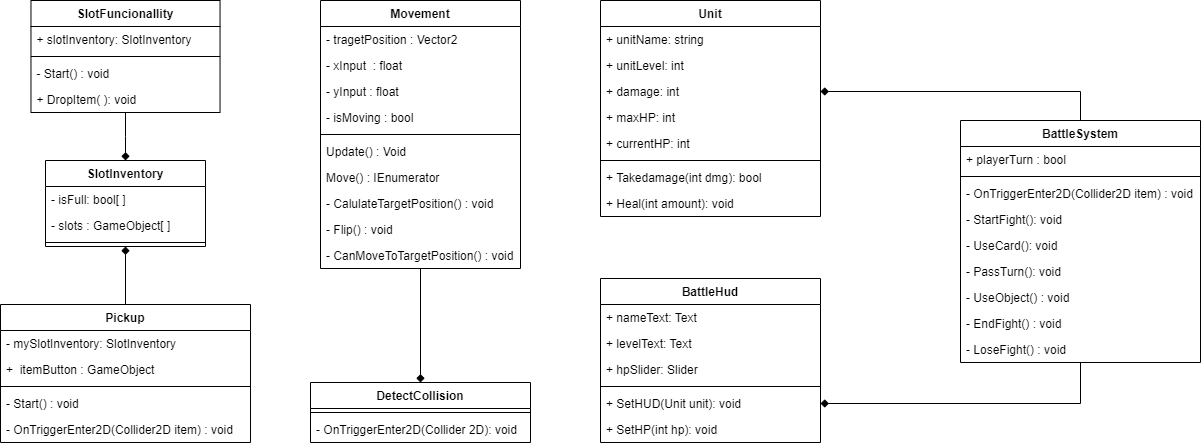

The diagram above was exported from draw.io. Its source (the exported page's mxGraphModel, read from the mxfile embedded in the PNG):
<mxGraphModel dx="3384" dy="1068" grid="1" gridSize="10" guides="1" tooltips="1" connect="1" arrows="1" fold="1" page="1" pageScale="1" pageWidth="827" pageHeight="1169" math="0" shadow="0">
  <root>
    <mxCell id="WIyWlLk6GJQsqaUBKTNV-0" />
    <mxCell id="WIyWlLk6GJQsqaUBKTNV-1" parent="WIyWlLk6GJQsqaUBKTNV-0" />
    <mxCell id="dJtLseEGytptLlcqm_xa-22" style="edgeStyle=orthogonalEdgeStyle;rounded=0;orthogonalLoop=1;jettySize=auto;html=1;endArrow=diamond;endFill=1;" edge="1" parent="WIyWlLk6GJQsqaUBKTNV-1" source="4cAErm3XCTzN_zqeUVin-6" target="dJtLseEGytptLlcqm_xa-15">
      <mxGeometry relative="1" as="geometry" />
    </mxCell>
    <mxCell id="4cAErm3XCTzN_zqeUVin-6" value="Movement" style="swimlane;fontStyle=1;align=center;verticalAlign=top;childLayout=stackLayout;horizontal=1;startSize=26;horizontalStack=0;resizeParent=1;resizeLast=0;collapsible=1;marginBottom=0;rounded=0;shadow=0;strokeWidth=1;" parent="WIyWlLk6GJQsqaUBKTNV-1" vertex="1">
      <mxGeometry x="-1080" y="400" width="200" height="268" as="geometry">
        <mxRectangle x="550" y="140" width="160" height="26" as="alternateBounds" />
      </mxGeometry>
    </mxCell>
    <mxCell id="4cAErm3XCTzN_zqeUVin-7" value="- tragetPosition : Vector2" style="text;align=left;verticalAlign=top;spacingLeft=4;spacingRight=4;overflow=hidden;rotatable=0;points=[[0,0.5],[1,0.5]];portConstraint=eastwest;" parent="4cAErm3XCTzN_zqeUVin-6" vertex="1">
      <mxGeometry y="26" width="200" height="26" as="geometry" />
    </mxCell>
    <mxCell id="4cAErm3XCTzN_zqeUVin-8" value="- xInput  : float" style="text;align=left;verticalAlign=top;spacingLeft=4;spacingRight=4;overflow=hidden;rotatable=0;points=[[0,0.5],[1,0.5]];portConstraint=eastwest;rounded=0;shadow=0;html=0;" parent="4cAErm3XCTzN_zqeUVin-6" vertex="1">
      <mxGeometry y="52" width="200" height="26" as="geometry" />
    </mxCell>
    <mxCell id="4cAErm3XCTzN_zqeUVin-9" value="- yInput : float" style="text;align=left;verticalAlign=top;spacingLeft=4;spacingRight=4;overflow=hidden;rotatable=0;points=[[0,0.5],[1,0.5]];portConstraint=eastwest;rounded=0;shadow=0;html=0;" parent="4cAErm3XCTzN_zqeUVin-6" vertex="1">
      <mxGeometry y="78" width="200" height="26" as="geometry" />
    </mxCell>
    <mxCell id="4cAErm3XCTzN_zqeUVin-10" value="- isMoving : bool" style="text;align=left;verticalAlign=top;spacingLeft=4;spacingRight=4;overflow=hidden;rotatable=0;points=[[0,0.5],[1,0.5]];portConstraint=eastwest;rounded=0;shadow=0;html=0;" parent="4cAErm3XCTzN_zqeUVin-6" vertex="1">
      <mxGeometry y="104" width="200" height="26" as="geometry" />
    </mxCell>
    <mxCell id="4cAErm3XCTzN_zqeUVin-11" value="" style="line;html=1;strokeWidth=1;align=left;verticalAlign=middle;spacingTop=-1;spacingLeft=3;spacingRight=3;rotatable=0;labelPosition=right;points=[];portConstraint=eastwest;" parent="4cAErm3XCTzN_zqeUVin-6" vertex="1">
      <mxGeometry y="130" width="200" height="8" as="geometry" />
    </mxCell>
    <mxCell id="4cAErm3XCTzN_zqeUVin-12" value="Update() : Void" style="text;align=left;verticalAlign=top;spacingLeft=4;spacingRight=4;overflow=hidden;rotatable=0;points=[[0,0.5],[1,0.5]];portConstraint=eastwest;" parent="4cAErm3XCTzN_zqeUVin-6" vertex="1">
      <mxGeometry y="138" width="200" height="26" as="geometry" />
    </mxCell>
    <mxCell id="4cAErm3XCTzN_zqeUVin-13" value="Move() : IEnumerator&#10;" style="text;align=left;verticalAlign=top;spacingLeft=4;spacingRight=4;overflow=hidden;rotatable=0;points=[[0,0.5],[1,0.5]];portConstraint=eastwest;" parent="4cAErm3XCTzN_zqeUVin-6" vertex="1">
      <mxGeometry y="164" width="200" height="26" as="geometry" />
    </mxCell>
    <mxCell id="4cAErm3XCTzN_zqeUVin-14" value="- CalulateTargetPosition() : void" style="text;align=left;verticalAlign=top;spacingLeft=4;spacingRight=4;overflow=hidden;rotatable=0;points=[[0,0.5],[1,0.5]];portConstraint=eastwest;" parent="4cAErm3XCTzN_zqeUVin-6" vertex="1">
      <mxGeometry y="190" width="200" height="26" as="geometry" />
    </mxCell>
    <mxCell id="4cAErm3XCTzN_zqeUVin-15" value="- Flip() : void" style="text;align=left;verticalAlign=top;spacingLeft=4;spacingRight=4;overflow=hidden;rotatable=0;points=[[0,0.5],[1,0.5]];portConstraint=eastwest;" parent="4cAErm3XCTzN_zqeUVin-6" vertex="1">
      <mxGeometry y="216" width="200" height="26" as="geometry" />
    </mxCell>
    <mxCell id="4cAErm3XCTzN_zqeUVin-16" value="- CanMoveToTargetPosition() : void" style="text;align=left;verticalAlign=top;spacingLeft=4;spacingRight=4;overflow=hidden;rotatable=0;points=[[0,0.5],[1,0.5]];portConstraint=eastwest;" parent="4cAErm3XCTzN_zqeUVin-6" vertex="1">
      <mxGeometry y="242" width="200" height="26" as="geometry" />
    </mxCell>
    <mxCell id="4cAErm3XCTzN_zqeUVin-25" value="SlotInventory" style="swimlane;fontStyle=1;align=center;verticalAlign=top;childLayout=stackLayout;horizontal=1;startSize=26;horizontalStack=0;resizeParent=1;resizeParentMax=0;resizeLast=0;collapsible=1;marginBottom=0;" parent="WIyWlLk6GJQsqaUBKTNV-1" vertex="1">
      <mxGeometry x="-1355" y="560" width="160" height="86" as="geometry" />
    </mxCell>
    <mxCell id="4cAErm3XCTzN_zqeUVin-26" value="- isFull: bool[ ]" style="text;strokeColor=none;fillColor=none;align=left;verticalAlign=top;spacingLeft=4;spacingRight=4;overflow=hidden;rotatable=0;points=[[0,0.5],[1,0.5]];portConstraint=eastwest;" parent="4cAErm3XCTzN_zqeUVin-25" vertex="1">
      <mxGeometry y="26" width="160" height="26" as="geometry" />
    </mxCell>
    <mxCell id="4cAErm3XCTzN_zqeUVin-27" value="- slots : GameObject[ ]" style="text;strokeColor=none;fillColor=none;align=left;verticalAlign=top;spacingLeft=4;spacingRight=4;overflow=hidden;rotatable=0;points=[[0,0.5],[1,0.5]];portConstraint=eastwest;" parent="4cAErm3XCTzN_zqeUVin-25" vertex="1">
      <mxGeometry y="52" width="160" height="26" as="geometry" />
    </mxCell>
    <mxCell id="4cAErm3XCTzN_zqeUVin-28" value="" style="line;strokeWidth=1;fillColor=none;align=left;verticalAlign=middle;spacingTop=-1;spacingLeft=3;spacingRight=3;rotatable=0;labelPosition=right;points=[];portConstraint=eastwest;strokeColor=inherit;" parent="4cAErm3XCTzN_zqeUVin-25" vertex="1">
      <mxGeometry y="78" width="160" height="8" as="geometry" />
    </mxCell>
    <mxCell id="dJtLseEGytptLlcqm_xa-28" style="edgeStyle=orthogonalEdgeStyle;rounded=0;orthogonalLoop=1;jettySize=auto;html=1;entryX=0.5;entryY=1;entryDx=0;entryDy=0;endArrow=diamond;endFill=1;" edge="1" parent="WIyWlLk6GJQsqaUBKTNV-1" source="4cAErm3XCTzN_zqeUVin-30" target="4cAErm3XCTzN_zqeUVin-25">
      <mxGeometry relative="1" as="geometry" />
    </mxCell>
    <mxCell id="4cAErm3XCTzN_zqeUVin-30" value="Pickup" style="swimlane;fontStyle=1;align=center;verticalAlign=top;childLayout=stackLayout;horizontal=1;startSize=26;horizontalStack=0;resizeParent=1;resizeParentMax=0;resizeLast=0;collapsible=1;marginBottom=0;" parent="WIyWlLk6GJQsqaUBKTNV-1" vertex="1">
      <mxGeometry x="-1399.99" y="704" width="250" height="138" as="geometry" />
    </mxCell>
    <mxCell id="4cAErm3XCTzN_zqeUVin-31" value="- mySlotInventory: SlotInventory" style="text;strokeColor=none;fillColor=none;align=left;verticalAlign=top;spacingLeft=4;spacingRight=4;overflow=hidden;rotatable=0;points=[[0,0.5],[1,0.5]];portConstraint=eastwest;" parent="4cAErm3XCTzN_zqeUVin-30" vertex="1">
      <mxGeometry y="26" width="250" height="26" as="geometry" />
    </mxCell>
    <mxCell id="4cAErm3XCTzN_zqeUVin-32" value="+  itemButton : GameObject" style="text;strokeColor=none;fillColor=none;align=left;verticalAlign=top;spacingLeft=4;spacingRight=4;overflow=hidden;rotatable=0;points=[[0,0.5],[1,0.5]];portConstraint=eastwest;" parent="4cAErm3XCTzN_zqeUVin-30" vertex="1">
      <mxGeometry y="52" width="250" height="26" as="geometry" />
    </mxCell>
    <mxCell id="4cAErm3XCTzN_zqeUVin-33" value="" style="line;strokeWidth=1;fillColor=none;align=left;verticalAlign=middle;spacingTop=-1;spacingLeft=3;spacingRight=3;rotatable=0;labelPosition=right;points=[];portConstraint=eastwest;strokeColor=inherit;" parent="4cAErm3XCTzN_zqeUVin-30" vertex="1">
      <mxGeometry y="78" width="250" height="8" as="geometry" />
    </mxCell>
    <mxCell id="4cAErm3XCTzN_zqeUVin-34" value="- Start() : void" style="text;strokeColor=none;fillColor=none;align=left;verticalAlign=top;spacingLeft=4;spacingRight=4;overflow=hidden;rotatable=0;points=[[0,0.5],[1,0.5]];portConstraint=eastwest;" parent="4cAErm3XCTzN_zqeUVin-30" vertex="1">
      <mxGeometry y="86" width="250" height="26" as="geometry" />
    </mxCell>
    <mxCell id="4cAErm3XCTzN_zqeUVin-35" value="- OnTriggerEnter2D(Collider2D item) : void" style="text;strokeColor=none;fillColor=none;align=left;verticalAlign=top;spacingLeft=4;spacingRight=4;overflow=hidden;rotatable=0;points=[[0,0.5],[1,0.5]];portConstraint=eastwest;" parent="4cAErm3XCTzN_zqeUVin-30" vertex="1">
      <mxGeometry y="112" width="250" height="26" as="geometry" />
    </mxCell>
    <mxCell id="dJtLseEGytptLlcqm_xa-27" style="edgeStyle=orthogonalEdgeStyle;rounded=0;orthogonalLoop=1;jettySize=auto;html=1;entryX=0.5;entryY=0;entryDx=0;entryDy=0;endArrow=diamond;endFill=1;" edge="1" parent="WIyWlLk6GJQsqaUBKTNV-1" source="4cAErm3XCTzN_zqeUVin-45" target="4cAErm3XCTzN_zqeUVin-25">
      <mxGeometry relative="1" as="geometry" />
    </mxCell>
    <mxCell id="4cAErm3XCTzN_zqeUVin-45" value="SlotFuncionallity" style="swimlane;fontStyle=1;align=center;verticalAlign=top;childLayout=stackLayout;horizontal=1;startSize=26;horizontalStack=0;resizeParent=1;resizeParentMax=0;resizeLast=0;collapsible=1;marginBottom=0;" parent="WIyWlLk6GJQsqaUBKTNV-1" vertex="1">
      <mxGeometry x="-1369.53" y="400" width="189.07" height="112" as="geometry" />
    </mxCell>
    <mxCell id="4cAErm3XCTzN_zqeUVin-46" value="+ slotInventory: SlotInventory" style="text;strokeColor=none;fillColor=none;align=left;verticalAlign=top;spacingLeft=4;spacingRight=4;overflow=hidden;rotatable=0;points=[[0,0.5],[1,0.5]];portConstraint=eastwest;" parent="4cAErm3XCTzN_zqeUVin-45" vertex="1">
      <mxGeometry y="26" width="189.07" height="26" as="geometry" />
    </mxCell>
    <mxCell id="4cAErm3XCTzN_zqeUVin-48" value="" style="line;strokeWidth=1;fillColor=none;align=left;verticalAlign=middle;spacingTop=-1;spacingLeft=3;spacingRight=3;rotatable=0;labelPosition=right;points=[];portConstraint=eastwest;strokeColor=inherit;" parent="4cAErm3XCTzN_zqeUVin-45" vertex="1">
      <mxGeometry y="52" width="189.07" height="8" as="geometry" />
    </mxCell>
    <mxCell id="4cAErm3XCTzN_zqeUVin-49" value="- Start() : void" style="text;strokeColor=none;fillColor=none;align=left;verticalAlign=top;spacingLeft=4;spacingRight=4;overflow=hidden;rotatable=0;points=[[0,0.5],[1,0.5]];portConstraint=eastwest;" parent="4cAErm3XCTzN_zqeUVin-45" vertex="1">
      <mxGeometry y="60" width="189.07" height="26" as="geometry" />
    </mxCell>
    <mxCell id="4cAErm3XCTzN_zqeUVin-43" value="+ DropItem( ): void" style="text;strokeColor=none;fillColor=none;align=left;verticalAlign=top;spacingLeft=4;spacingRight=4;overflow=hidden;rotatable=0;points=[[0,0.5],[1,0.5]];portConstraint=eastwest;" parent="4cAErm3XCTzN_zqeUVin-45" vertex="1">
      <mxGeometry y="86" width="189.07" height="26" as="geometry" />
    </mxCell>
    <mxCell id="dJtLseEGytptLlcqm_xa-30" style="edgeStyle=orthogonalEdgeStyle;rounded=0;orthogonalLoop=1;jettySize=auto;html=1;entryX=1;entryY=0.5;entryDx=0;entryDy=0;endArrow=diamond;endFill=1;" edge="1" parent="WIyWlLk6GJQsqaUBKTNV-1" source="4cAErm3XCTzN_zqeUVin-59" target="dJtLseEGytptLlcqm_xa-10">
      <mxGeometry relative="1" as="geometry" />
    </mxCell>
    <mxCell id="dJtLseEGytptLlcqm_xa-32" style="edgeStyle=orthogonalEdgeStyle;rounded=0;orthogonalLoop=1;jettySize=auto;html=1;entryX=1;entryY=0.5;entryDx=0;entryDy=0;endArrow=diamond;endFill=1;" edge="1" parent="WIyWlLk6GJQsqaUBKTNV-1" source="4cAErm3XCTzN_zqeUVin-59" target="4cAErm3XCTzN_zqeUVin-81">
      <mxGeometry relative="1" as="geometry" />
    </mxCell>
    <mxCell id="4cAErm3XCTzN_zqeUVin-59" value="BattleSystem" style="swimlane;fontStyle=1;align=center;verticalAlign=top;childLayout=stackLayout;horizontal=1;startSize=26;horizontalStack=0;resizeParent=1;resizeParentMax=0;resizeLast=0;collapsible=1;marginBottom=0;" parent="WIyWlLk6GJQsqaUBKTNV-1" vertex="1">
      <mxGeometry x="-440" y="520" width="240" height="242" as="geometry" />
    </mxCell>
    <mxCell id="4cAErm3XCTzN_zqeUVin-60" value="+ playerTurn : bool" style="text;strokeColor=none;fillColor=none;align=left;verticalAlign=top;spacingLeft=4;spacingRight=4;overflow=hidden;rotatable=0;points=[[0,0.5],[1,0.5]];portConstraint=eastwest;" parent="4cAErm3XCTzN_zqeUVin-59" vertex="1">
      <mxGeometry y="26" width="240" height="26" as="geometry" />
    </mxCell>
    <mxCell id="4cAErm3XCTzN_zqeUVin-61" value="" style="line;strokeWidth=1;fillColor=none;align=left;verticalAlign=middle;spacingTop=-1;spacingLeft=3;spacingRight=3;rotatable=0;labelPosition=right;points=[];portConstraint=eastwest;strokeColor=inherit;" parent="4cAErm3XCTzN_zqeUVin-59" vertex="1">
      <mxGeometry y="52" width="240" height="8" as="geometry" />
    </mxCell>
    <mxCell id="4cAErm3XCTzN_zqeUVin-62" value="- OnTriggerEnter2D(Collider2D item) : void" style="text;strokeColor=none;fillColor=none;align=left;verticalAlign=top;spacingLeft=4;spacingRight=4;overflow=hidden;rotatable=0;points=[[0,0.5],[1,0.5]];portConstraint=eastwest;" parent="4cAErm3XCTzN_zqeUVin-59" vertex="1">
      <mxGeometry y="60" width="240" height="26" as="geometry" />
    </mxCell>
    <mxCell id="4cAErm3XCTzN_zqeUVin-63" value="- StartFight(): void" style="text;strokeColor=none;fillColor=none;align=left;verticalAlign=top;spacingLeft=4;spacingRight=4;overflow=hidden;rotatable=0;points=[[0,0.5],[1,0.5]];portConstraint=eastwest;" parent="4cAErm3XCTzN_zqeUVin-59" vertex="1">
      <mxGeometry y="86" width="240" height="26" as="geometry" />
    </mxCell>
    <mxCell id="4cAErm3XCTzN_zqeUVin-64" value="- UseCard(): void" style="text;strokeColor=none;fillColor=none;align=left;verticalAlign=top;spacingLeft=4;spacingRight=4;overflow=hidden;rotatable=0;points=[[0,0.5],[1,0.5]];portConstraint=eastwest;" parent="4cAErm3XCTzN_zqeUVin-59" vertex="1">
      <mxGeometry y="112" width="240" height="26" as="geometry" />
    </mxCell>
    <mxCell id="4cAErm3XCTzN_zqeUVin-65" value="- PassTurn(): void" style="text;strokeColor=none;fillColor=none;align=left;verticalAlign=top;spacingLeft=4;spacingRight=4;overflow=hidden;rotatable=0;points=[[0,0.5],[1,0.5]];portConstraint=eastwest;" parent="4cAErm3XCTzN_zqeUVin-59" vertex="1">
      <mxGeometry y="138" width="240" height="26" as="geometry" />
    </mxCell>
    <mxCell id="4cAErm3XCTzN_zqeUVin-66" value="- UseObject() : void" style="text;strokeColor=none;fillColor=none;align=left;verticalAlign=top;spacingLeft=4;spacingRight=4;overflow=hidden;rotatable=0;points=[[0,0.5],[1,0.5]];portConstraint=eastwest;" parent="4cAErm3XCTzN_zqeUVin-59" vertex="1">
      <mxGeometry y="164" width="240" height="26" as="geometry" />
    </mxCell>
    <mxCell id="4cAErm3XCTzN_zqeUVin-67" value="- EndFight() : void" style="text;strokeColor=none;fillColor=none;align=left;verticalAlign=top;spacingLeft=4;spacingRight=4;overflow=hidden;rotatable=0;points=[[0,0.5],[1,0.5]];portConstraint=eastwest;" parent="4cAErm3XCTzN_zqeUVin-59" vertex="1">
      <mxGeometry y="190" width="240" height="26" as="geometry" />
    </mxCell>
    <mxCell id="4cAErm3XCTzN_zqeUVin-68" value="- LoseFight() : void" style="text;strokeColor=none;fillColor=none;align=left;verticalAlign=top;spacingLeft=4;spacingRight=4;overflow=hidden;rotatable=0;points=[[0,0.5],[1,0.5]];portConstraint=eastwest;" parent="4cAErm3XCTzN_zqeUVin-59" vertex="1">
      <mxGeometry y="216" width="240" height="26" as="geometry" />
    </mxCell>
    <mxCell id="4cAErm3XCTzN_zqeUVin-75" value="BattleHud" style="swimlane;fontStyle=1;align=center;verticalAlign=top;childLayout=stackLayout;horizontal=1;startSize=26;horizontalStack=0;resizeParent=1;resizeParentMax=0;resizeLast=0;collapsible=1;marginBottom=0;" parent="WIyWlLk6GJQsqaUBKTNV-1" vertex="1">
      <mxGeometry x="-800" y="678" width="220" height="164" as="geometry" />
    </mxCell>
    <mxCell id="4cAErm3XCTzN_zqeUVin-76" value="+ nameText: Text" style="text;strokeColor=none;fillColor=none;align=left;verticalAlign=top;spacingLeft=4;spacingRight=4;overflow=hidden;rotatable=0;points=[[0,0.5],[1,0.5]];portConstraint=eastwest;" parent="4cAErm3XCTzN_zqeUVin-75" vertex="1">
      <mxGeometry y="26" width="220" height="26" as="geometry" />
    </mxCell>
    <mxCell id="dJtLseEGytptLlcqm_xa-12" value="+ levelText: Text" style="text;strokeColor=none;fillColor=none;align=left;verticalAlign=top;spacingLeft=4;spacingRight=4;overflow=hidden;rotatable=0;points=[[0,0.5],[1,0.5]];portConstraint=eastwest;" vertex="1" parent="4cAErm3XCTzN_zqeUVin-75">
      <mxGeometry y="52" width="220" height="26" as="geometry" />
    </mxCell>
    <mxCell id="dJtLseEGytptLlcqm_xa-13" value="+ hpSlider: Slider" style="text;strokeColor=none;fillColor=none;align=left;verticalAlign=top;spacingLeft=4;spacingRight=4;overflow=hidden;rotatable=0;points=[[0,0.5],[1,0.5]];portConstraint=eastwest;" vertex="1" parent="4cAErm3XCTzN_zqeUVin-75">
      <mxGeometry y="78" width="220" height="26" as="geometry" />
    </mxCell>
    <mxCell id="4cAErm3XCTzN_zqeUVin-78" value="" style="line;strokeWidth=1;fillColor=none;align=left;verticalAlign=middle;spacingTop=-1;spacingLeft=3;spacingRight=3;rotatable=0;labelPosition=right;points=[];portConstraint=eastwest;strokeColor=inherit;" parent="4cAErm3XCTzN_zqeUVin-75" vertex="1">
      <mxGeometry y="104" width="220" height="8" as="geometry" />
    </mxCell>
    <mxCell id="4cAErm3XCTzN_zqeUVin-81" value="+ SetHUD(Unit unit): void" style="text;strokeColor=none;fillColor=none;align=left;verticalAlign=top;spacingLeft=4;spacingRight=4;overflow=hidden;rotatable=0;points=[[0,0.5],[1,0.5]];portConstraint=eastwest;" parent="4cAErm3XCTzN_zqeUVin-75" vertex="1">
      <mxGeometry y="112" width="220" height="26" as="geometry" />
    </mxCell>
    <mxCell id="dJtLseEGytptLlcqm_xa-14" value="+ SetHP(int hp): void" style="text;strokeColor=none;fillColor=none;align=left;verticalAlign=top;spacingLeft=4;spacingRight=4;overflow=hidden;rotatable=0;points=[[0,0.5],[1,0.5]];portConstraint=eastwest;" vertex="1" parent="4cAErm3XCTzN_zqeUVin-75">
      <mxGeometry y="138" width="220" height="26" as="geometry" />
    </mxCell>
    <mxCell id="dJtLseEGytptLlcqm_xa-1" value="Unit" style="swimlane;fontStyle=1;align=center;verticalAlign=top;childLayout=stackLayout;horizontal=1;startSize=26;horizontalStack=0;resizeParent=1;resizeParentMax=0;resizeLast=0;collapsible=1;marginBottom=0;" vertex="1" parent="WIyWlLk6GJQsqaUBKTNV-1">
      <mxGeometry x="-800" y="400" width="220" height="216" as="geometry" />
    </mxCell>
    <mxCell id="dJtLseEGytptLlcqm_xa-2" value="+ unitName: string" style="text;strokeColor=none;fillColor=none;align=left;verticalAlign=top;spacingLeft=4;spacingRight=4;overflow=hidden;rotatable=0;points=[[0,0.5],[1,0.5]];portConstraint=eastwest;" vertex="1" parent="dJtLseEGytptLlcqm_xa-1">
      <mxGeometry y="26" width="220" height="26" as="geometry" />
    </mxCell>
    <mxCell id="dJtLseEGytptLlcqm_xa-3" value="+ unitLevel: int" style="text;strokeColor=none;fillColor=none;align=left;verticalAlign=top;spacingLeft=4;spacingRight=4;overflow=hidden;rotatable=0;points=[[0,0.5],[1,0.5]];portConstraint=eastwest;" vertex="1" parent="dJtLseEGytptLlcqm_xa-1">
      <mxGeometry y="52" width="220" height="26" as="geometry" />
    </mxCell>
    <mxCell id="dJtLseEGytptLlcqm_xa-10" value="+ damage: int" style="text;strokeColor=none;fillColor=none;align=left;verticalAlign=top;spacingLeft=4;spacingRight=4;overflow=hidden;rotatable=0;points=[[0,0.5],[1,0.5]];portConstraint=eastwest;" vertex="1" parent="dJtLseEGytptLlcqm_xa-1">
      <mxGeometry y="78" width="220" height="26" as="geometry" />
    </mxCell>
    <mxCell id="dJtLseEGytptLlcqm_xa-11" value="+ maxHP: int" style="text;strokeColor=none;fillColor=none;align=left;verticalAlign=top;spacingLeft=4;spacingRight=4;overflow=hidden;rotatable=0;points=[[0,0.5],[1,0.5]];portConstraint=eastwest;" vertex="1" parent="dJtLseEGytptLlcqm_xa-1">
      <mxGeometry y="104" width="220" height="26" as="geometry" />
    </mxCell>
    <mxCell id="dJtLseEGytptLlcqm_xa-9" value="+ currentHP: int" style="text;strokeColor=none;fillColor=none;align=left;verticalAlign=top;spacingLeft=4;spacingRight=4;overflow=hidden;rotatable=0;points=[[0,0.5],[1,0.5]];portConstraint=eastwest;" vertex="1" parent="dJtLseEGytptLlcqm_xa-1">
      <mxGeometry y="130" width="220" height="26" as="geometry" />
    </mxCell>
    <mxCell id="dJtLseEGytptLlcqm_xa-4" value="" style="line;strokeWidth=1;fillColor=none;align=left;verticalAlign=middle;spacingTop=-1;spacingLeft=3;spacingRight=3;rotatable=0;labelPosition=right;points=[];portConstraint=eastwest;strokeColor=inherit;" vertex="1" parent="dJtLseEGytptLlcqm_xa-1">
      <mxGeometry y="156" width="220" height="8" as="geometry" />
    </mxCell>
    <mxCell id="dJtLseEGytptLlcqm_xa-5" value="+ Takedamage(int dmg): bool" style="text;strokeColor=none;fillColor=none;align=left;verticalAlign=top;spacingLeft=4;spacingRight=4;overflow=hidden;rotatable=0;points=[[0,0.5],[1,0.5]];portConstraint=eastwest;" vertex="1" parent="dJtLseEGytptLlcqm_xa-1">
      <mxGeometry y="164" width="220" height="26" as="geometry" />
    </mxCell>
    <mxCell id="dJtLseEGytptLlcqm_xa-7" value="+ Heal(int amount): void" style="text;strokeColor=none;fillColor=none;align=left;verticalAlign=top;spacingLeft=4;spacingRight=4;overflow=hidden;rotatable=0;points=[[0,0.5],[1,0.5]];portConstraint=eastwest;" vertex="1" parent="dJtLseEGytptLlcqm_xa-1">
      <mxGeometry y="190" width="220" height="26" as="geometry" />
    </mxCell>
    <mxCell id="dJtLseEGytptLlcqm_xa-15" value="DetectCollision" style="swimlane;fontStyle=1;align=center;verticalAlign=top;childLayout=stackLayout;horizontal=1;startSize=26;horizontalStack=0;resizeParent=1;resizeParentMax=0;resizeLast=0;collapsible=1;marginBottom=0;" vertex="1" parent="WIyWlLk6GJQsqaUBKTNV-1">
      <mxGeometry x="-1089.9999999999998" y="782" width="220" height="60" as="geometry" />
    </mxCell>
    <mxCell id="dJtLseEGytptLlcqm_xa-19" value="" style="line;strokeWidth=1;fillColor=none;align=left;verticalAlign=middle;spacingTop=-1;spacingLeft=3;spacingRight=3;rotatable=0;labelPosition=right;points=[];portConstraint=eastwest;strokeColor=inherit;" vertex="1" parent="dJtLseEGytptLlcqm_xa-15">
      <mxGeometry y="26" width="220" height="8" as="geometry" />
    </mxCell>
    <mxCell id="dJtLseEGytptLlcqm_xa-20" value="- OnTriggerEnter2D(Collider 2D): void" style="text;strokeColor=none;fillColor=none;align=left;verticalAlign=top;spacingLeft=4;spacingRight=4;overflow=hidden;rotatable=0;points=[[0,0.5],[1,0.5]];portConstraint=eastwest;" vertex="1" parent="dJtLseEGytptLlcqm_xa-15">
      <mxGeometry y="34" width="220" height="26" as="geometry" />
    </mxCell>
  </root>
</mxGraphModel>